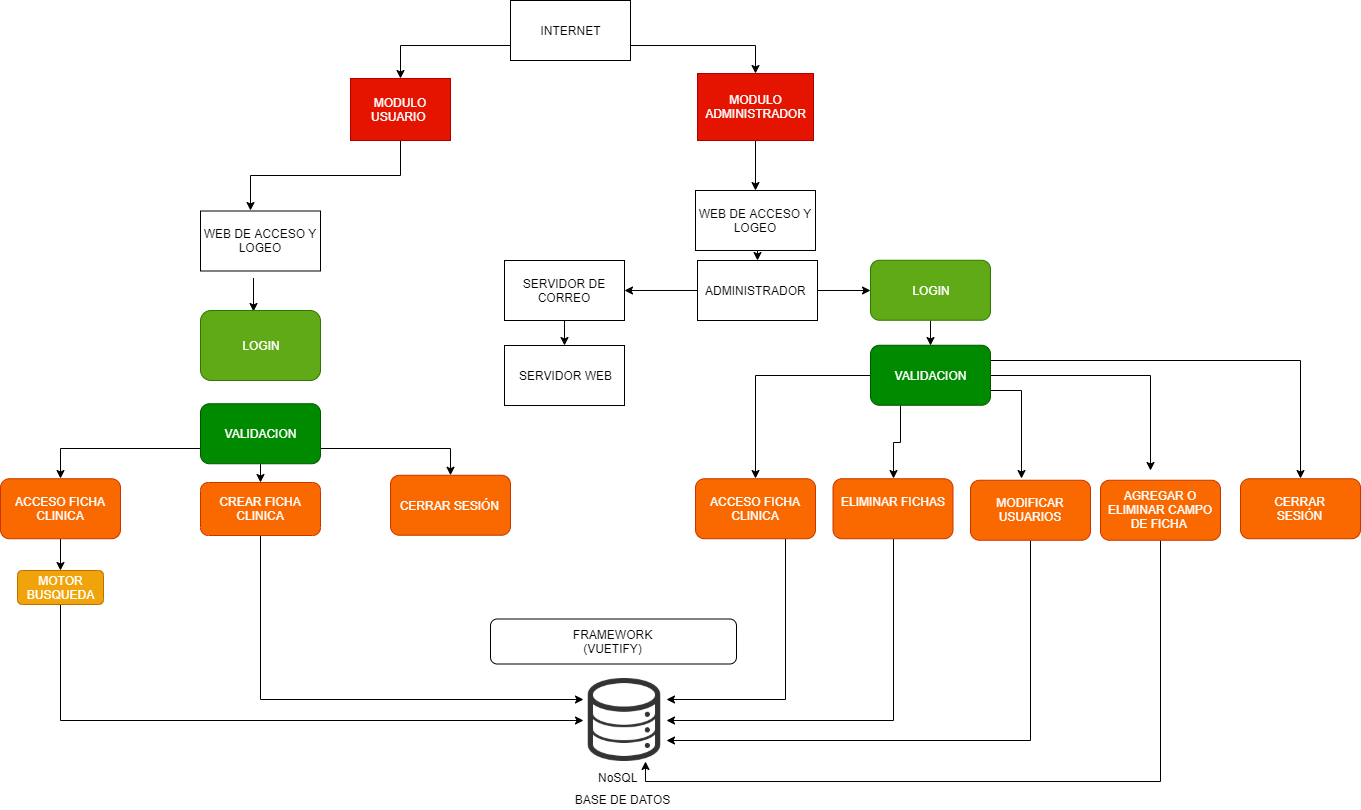

The diagram above was exported from draw.io. Its source (the exported page's mxGraphModel, read from the mxfile embedded in the PNG):
<mxGraphModel dx="2046" dy="2052" grid="1" gridSize="10" guides="1" tooltips="1" connect="1" arrows="1" fold="1" page="1" pageScale="1" pageWidth="827" pageHeight="1169" math="0" shadow="0">
  <root>
    <mxCell id="0" />
    <mxCell id="1" parent="0" />
    <mxCell id="N3oeCZPMoGPHqt0vQ8Yz-2" value="" style="shape=image;html=1;verticalAlign=top;verticalLabelPosition=bottom;labelBackgroundColor=#ffffff;imageAspect=0;aspect=fixed;image=https://cdn3.iconfinder.com/data/icons/linecons-free-vector-icons-pack/32/data-128.png" parent="1" vertex="1">
      <mxGeometry x="742.5" y="308" width="83" height="83" as="geometry" />
    </mxCell>
    <mxCell id="N3oeCZPMoGPHqt0vQ8Yz-3" value="BASE DE DATOS" style="text;html=1;strokeColor=none;fillColor=none;align=center;verticalAlign=middle;whiteSpace=wrap;rounded=0;" parent="1" vertex="1">
      <mxGeometry x="721" y="418.5" width="120" height="20" as="geometry" />
    </mxCell>
    <mxCell id="61SOXh_JrWl-yrVkkYdz-31" style="edgeStyle=orthogonalEdgeStyle;rounded=0;orthogonalLoop=1;jettySize=auto;html=1;exitX=0.5;exitY=1;exitDx=0;exitDy=0;exitPerimeter=0;" parent="1" edge="1">
      <mxGeometry relative="1" as="geometry">
        <mxPoint x="413.42857142857156" y="-59.07142857142844" as="targetPoint" />
        <mxPoint x="413" y="-92.5" as="sourcePoint" />
      </mxGeometry>
    </mxCell>
    <mxCell id="2IAlew70F-tMo4pMmmQ2-1" value="FRAMEWORK (VUETIFY)" style="rounded=1;whiteSpace=wrap;html=1;" parent="1" vertex="1">
      <mxGeometry x="650" y="248.5" width="246" height="45" as="geometry" />
    </mxCell>
    <mxCell id="Zz-RoZss28vvQQzAXKK2-9" style="edgeStyle=orthogonalEdgeStyle;rounded=0;orthogonalLoop=1;jettySize=auto;html=1;exitX=0.5;exitY=1;exitDx=0;exitDy=0;" edge="1" parent="1" source="2klJt_xpiAmD8Hx4lc_I-1">
      <mxGeometry relative="1" as="geometry">
        <mxPoint x="410" y="-160" as="targetPoint" />
      </mxGeometry>
    </mxCell>
    <mxCell id="2klJt_xpiAmD8Hx4lc_I-1" value="MODULO USUARIO&amp;nbsp;" style="text;html=1;strokeColor=#B20000;fillColor=#e51400;align=center;verticalAlign=middle;whiteSpace=wrap;rounded=0;fontColor=#ffffff;" parent="1" vertex="1">
      <mxGeometry x="510" y="-292" width="100" height="62" as="geometry" />
    </mxCell>
    <mxCell id="2klJt_xpiAmD8Hx4lc_I-6" value="NoSQL" style="text;html=1;resizable=0;points=[];autosize=1;align=left;verticalAlign=top;spacingTop=-4;" parent="1" vertex="1">
      <mxGeometry x="756" y="398.311767578125" width="50" height="20" as="geometry" />
    </mxCell>
    <mxCell id="61SOXh_JrWl-yrVkkYdz-68" style="edgeStyle=orthogonalEdgeStyle;rounded=0;orthogonalLoop=1;jettySize=auto;html=1;exitX=0.5;exitY=1;exitDx=0;exitDy=0;entryX=0;entryY=0.25;entryDx=0;entryDy=0;" parent="1" source="61SOXh_JrWl-yrVkkYdz-22" target="N3oeCZPMoGPHqt0vQ8Yz-2" edge="1">
      <mxGeometry relative="1" as="geometry" />
    </mxCell>
    <mxCell id="61SOXh_JrWl-yrVkkYdz-22" value="CREAR FICHA CLINICA" style="rounded=1;whiteSpace=wrap;html=1;fillColor=#fa6800;strokeColor=#C73500;fontColor=#ffffff;" parent="1" vertex="1">
      <mxGeometry x="360" y="112" width="120" height="53" as="geometry" />
    </mxCell>
    <mxCell id="61SOXh_JrWl-yrVkkYdz-41" style="edgeStyle=orthogonalEdgeStyle;rounded=0;orthogonalLoop=1;jettySize=auto;html=1;exitX=0.5;exitY=1;exitDx=0;exitDy=0;entryX=0.5;entryY=0;entryDx=0;entryDy=0;" parent="1" source="61SOXh_JrWl-yrVkkYdz-23" target="61SOXh_JrWl-yrVkkYdz-39" edge="1">
      <mxGeometry relative="1" as="geometry" />
    </mxCell>
    <mxCell id="61SOXh_JrWl-yrVkkYdz-23" value="ACCESO FICHA CLINICA" style="rounded=1;whiteSpace=wrap;html=1;fillColor=#fa6800;strokeColor=#C73500;fontColor=#ffffff;" parent="1" vertex="1">
      <mxGeometry x="160" y="108.25327845982144" width="120" height="60" as="geometry" />
    </mxCell>
    <mxCell id="61SOXh_JrWl-yrVkkYdz-28" value="CERRAR SESIÓN&amp;nbsp;" style="rounded=1;whiteSpace=wrap;html=1;fillColor=#fa6800;strokeColor=#C73500;fontColor=#ffffff;" parent="1" vertex="1">
      <mxGeometry x="550" y="104.75327845982144" width="120" height="60" as="geometry" />
    </mxCell>
    <mxCell id="61SOXh_JrWl-yrVkkYdz-29" value="LOGIN" style="rounded=1;whiteSpace=wrap;html=1;fillColor=#60a917;strokeColor=#2D7600;fontColor=#ffffff;" parent="1" vertex="1">
      <mxGeometry x="360" y="-60" width="120" height="70" as="geometry" />
    </mxCell>
    <mxCell id="61SOXh_JrWl-yrVkkYdz-35" style="edgeStyle=orthogonalEdgeStyle;rounded=0;orthogonalLoop=1;jettySize=auto;html=1;exitX=0.5;exitY=1;exitDx=0;exitDy=0;entryX=0.5;entryY=0;entryDx=0;entryDy=0;" parent="1" source="61SOXh_JrWl-yrVkkYdz-30" target="61SOXh_JrWl-yrVkkYdz-22" edge="1">
      <mxGeometry relative="1" as="geometry" />
    </mxCell>
    <mxCell id="61SOXh_JrWl-yrVkkYdz-98" style="edgeStyle=orthogonalEdgeStyle;rounded=0;orthogonalLoop=1;jettySize=auto;html=1;exitX=1;exitY=0.75;exitDx=0;exitDy=0;" parent="1" source="61SOXh_JrWl-yrVkkYdz-30" target="61SOXh_JrWl-yrVkkYdz-28" edge="1">
      <mxGeometry relative="1" as="geometry" />
    </mxCell>
    <mxCell id="61SOXh_JrWl-yrVkkYdz-100" style="edgeStyle=orthogonalEdgeStyle;rounded=0;orthogonalLoop=1;jettySize=auto;html=1;exitX=0;exitY=0.75;exitDx=0;exitDy=0;entryX=0.5;entryY=0;entryDx=0;entryDy=0;" parent="1" source="61SOXh_JrWl-yrVkkYdz-30" target="61SOXh_JrWl-yrVkkYdz-23" edge="1">
      <mxGeometry relative="1" as="geometry" />
    </mxCell>
    <mxCell id="61SOXh_JrWl-yrVkkYdz-30" value="VALIDACION" style="rounded=1;whiteSpace=wrap;html=1;fillColor=#008a00;strokeColor=#005700;fontColor=#ffffff;" parent="1" vertex="1">
      <mxGeometry x="360" y="33.253278459821445" width="120" height="60" as="geometry" />
    </mxCell>
    <mxCell id="61SOXh_JrWl-yrVkkYdz-78" style="edgeStyle=orthogonalEdgeStyle;rounded=0;orthogonalLoop=1;jettySize=auto;html=1;exitX=0;exitY=0.5;exitDx=0;exitDy=0;entryX=0.5;entryY=0;entryDx=0;entryDy=0;" parent="1" source="61SOXh_JrWl-yrVkkYdz-60" target="61SOXh_JrWl-yrVkkYdz-77" edge="1">
      <mxGeometry relative="1" as="geometry" />
    </mxCell>
    <mxCell id="61SOXh_JrWl-yrVkkYdz-87" style="edgeStyle=orthogonalEdgeStyle;rounded=0;orthogonalLoop=1;jettySize=auto;html=1;exitX=0.25;exitY=1;exitDx=0;exitDy=0;entryX=0.5;entryY=0;entryDx=0;entryDy=0;" parent="1" source="61SOXh_JrWl-yrVkkYdz-60" target="61SOXh_JrWl-yrVkkYdz-83" edge="1">
      <mxGeometry relative="1" as="geometry" />
    </mxCell>
    <mxCell id="61SOXh_JrWl-yrVkkYdz-88" style="edgeStyle=orthogonalEdgeStyle;rounded=0;orthogonalLoop=1;jettySize=auto;html=1;exitX=1;exitY=0.75;exitDx=0;exitDy=0;entryX=0.428;entryY=-0.023;entryDx=0;entryDy=0;entryPerimeter=0;" parent="1" source="61SOXh_JrWl-yrVkkYdz-60" target="61SOXh_JrWl-yrVkkYdz-84" edge="1">
      <mxGeometry relative="1" as="geometry" />
    </mxCell>
    <mxCell id="61SOXh_JrWl-yrVkkYdz-89" style="edgeStyle=orthogonalEdgeStyle;rounded=0;orthogonalLoop=1;jettySize=auto;html=1;exitX=1;exitY=0.5;exitDx=0;exitDy=0;" parent="1" source="61SOXh_JrWl-yrVkkYdz-60" edge="1">
      <mxGeometry relative="1" as="geometry">
        <mxPoint x="1310" y="100" as="targetPoint" />
      </mxGeometry>
    </mxCell>
    <mxCell id="61SOXh_JrWl-yrVkkYdz-97" style="edgeStyle=orthogonalEdgeStyle;rounded=0;orthogonalLoop=1;jettySize=auto;html=1;exitX=1;exitY=0.25;exitDx=0;exitDy=0;entryX=0.5;entryY=0;entryDx=0;entryDy=0;" parent="1" source="61SOXh_JrWl-yrVkkYdz-60" target="61SOXh_JrWl-yrVkkYdz-95" edge="1">
      <mxGeometry relative="1" as="geometry" />
    </mxCell>
    <mxCell id="61SOXh_JrWl-yrVkkYdz-60" value="VALIDACION" style="rounded=1;whiteSpace=wrap;html=1;fillColor=#008a00;strokeColor=#005700;fontColor=#ffffff;" parent="1" vertex="1">
      <mxGeometry x="1030" y="-25.246721540178555" width="120" height="60" as="geometry" />
    </mxCell>
    <mxCell id="61SOXh_JrWl-yrVkkYdz-67" style="edgeStyle=orthogonalEdgeStyle;rounded=0;orthogonalLoop=1;jettySize=auto;html=1;entryX=0;entryY=0.5;entryDx=0;entryDy=0;" parent="1" source="61SOXh_JrWl-yrVkkYdz-39" target="N3oeCZPMoGPHqt0vQ8Yz-2" edge="1">
      <mxGeometry relative="1" as="geometry">
        <mxPoint x="290" y="200" as="sourcePoint" />
        <Array as="points">
          <mxPoint x="220" y="350" />
        </Array>
      </mxGeometry>
    </mxCell>
    <mxCell id="61SOXh_JrWl-yrVkkYdz-39" value="MOTOR BUSQUEDA" style="rounded=1;whiteSpace=wrap;html=1;fillColor=#f0a30a;strokeColor=#BD7000;fontColor=#ffffff;" parent="1" vertex="1">
      <mxGeometry x="177" y="200" width="86" height="34" as="geometry" />
    </mxCell>
    <mxCell id="Zz-RoZss28vvQQzAXKK2-11" value="" style="edgeStyle=orthogonalEdgeStyle;rounded=0;orthogonalLoop=1;jettySize=auto;html=1;entryX=0.5;entryY=0;entryDx=0;entryDy=0;" edge="1" parent="1" source="61SOXh_JrWl-yrVkkYdz-45" target="Zz-RoZss28vvQQzAXKK2-5">
      <mxGeometry relative="1" as="geometry">
        <mxPoint x="915" y="-150" as="targetPoint" />
      </mxGeometry>
    </mxCell>
    <mxCell id="61SOXh_JrWl-yrVkkYdz-45" value="MODULO ADMINISTRADOR" style="text;html=1;strokeColor=#B20000;fillColor=#e51400;align=center;verticalAlign=middle;whiteSpace=wrap;rounded=0;fontColor=#ffffff;" parent="1" vertex="1">
      <mxGeometry x="857" y="-297" width="116" height="67" as="geometry" />
    </mxCell>
    <mxCell id="Zz-RoZss28vvQQzAXKK2-18" style="edgeStyle=orthogonalEdgeStyle;rounded=0;orthogonalLoop=1;jettySize=auto;html=1;exitX=0.5;exitY=1;exitDx=0;exitDy=0;entryX=0.5;entryY=0;entryDx=0;entryDy=0;" edge="1" parent="1" source="61SOXh_JrWl-yrVkkYdz-56" target="61SOXh_JrWl-yrVkkYdz-60">
      <mxGeometry relative="1" as="geometry" />
    </mxCell>
    <mxCell id="61SOXh_JrWl-yrVkkYdz-56" value="LOGIN" style="rounded=1;whiteSpace=wrap;html=1;fillColor=#60a917;strokeColor=#2D7600;fontColor=#ffffff;" parent="1" vertex="1">
      <mxGeometry x="1030" y="-110.24672154017856" width="120" height="60" as="geometry" />
    </mxCell>
    <mxCell id="61SOXh_JrWl-yrVkkYdz-92" style="edgeStyle=orthogonalEdgeStyle;rounded=0;orthogonalLoop=1;jettySize=auto;html=1;exitX=0.75;exitY=1;exitDx=0;exitDy=0;entryX=1;entryY=0.25;entryDx=0;entryDy=0;" parent="1" source="61SOXh_JrWl-yrVkkYdz-77" target="N3oeCZPMoGPHqt0vQ8Yz-2" edge="1">
      <mxGeometry relative="1" as="geometry" />
    </mxCell>
    <mxCell id="61SOXh_JrWl-yrVkkYdz-77" value="ACCESO FICHA CLINICA" style="rounded=1;whiteSpace=wrap;html=1;fillColor=#fa6800;strokeColor=#C73500;fontColor=#ffffff;" parent="1" vertex="1">
      <mxGeometry x="855" y="108.25327845982144" width="120" height="60" as="geometry" />
    </mxCell>
    <mxCell id="61SOXh_JrWl-yrVkkYdz-91" style="edgeStyle=orthogonalEdgeStyle;rounded=0;orthogonalLoop=1;jettySize=auto;html=1;exitX=0.5;exitY=1;exitDx=0;exitDy=0;entryX=1;entryY=0.5;entryDx=0;entryDy=0;" parent="1" source="61SOXh_JrWl-yrVkkYdz-83" target="N3oeCZPMoGPHqt0vQ8Yz-2" edge="1">
      <mxGeometry relative="1" as="geometry" />
    </mxCell>
    <mxCell id="61SOXh_JrWl-yrVkkYdz-83" value="ELIMINAR FICHAS" style="rounded=1;whiteSpace=wrap;html=1;fillColor=#fa6800;strokeColor=#C73500;fontColor=#ffffff;" parent="1" vertex="1">
      <mxGeometry x="992.5" y="108.25327845982144" width="120" height="60" as="geometry" />
    </mxCell>
    <mxCell id="61SOXh_JrWl-yrVkkYdz-93" style="edgeStyle=orthogonalEdgeStyle;rounded=0;orthogonalLoop=1;jettySize=auto;html=1;exitX=0.5;exitY=1;exitDx=0;exitDy=0;entryX=1;entryY=0.75;entryDx=0;entryDy=0;" parent="1" source="61SOXh_JrWl-yrVkkYdz-84" target="N3oeCZPMoGPHqt0vQ8Yz-2" edge="1">
      <mxGeometry relative="1" as="geometry" />
    </mxCell>
    <mxCell id="61SOXh_JrWl-yrVkkYdz-84" value="MODIFICAR USUARIOS" style="rounded=1;whiteSpace=wrap;html=1;fillColor=#fa6800;strokeColor=#C73500;fontColor=#ffffff;" parent="1" vertex="1">
      <mxGeometry x="1130" y="109.75327845982144" width="120" height="60" as="geometry" />
    </mxCell>
    <mxCell id="61SOXh_JrWl-yrVkkYdz-94" style="edgeStyle=orthogonalEdgeStyle;rounded=0;orthogonalLoop=1;jettySize=auto;html=1;exitX=0.5;exitY=1;exitDx=0;exitDy=0;entryX=0.75;entryY=1;entryDx=0;entryDy=0;" parent="1" source="61SOXh_JrWl-yrVkkYdz-85" target="N3oeCZPMoGPHqt0vQ8Yz-2" edge="1">
      <mxGeometry relative="1" as="geometry" />
    </mxCell>
    <mxCell id="61SOXh_JrWl-yrVkkYdz-85" value="AGREGAR O ELIMINAR CAMPO DE FICHA&amp;nbsp;" style="rounded=1;whiteSpace=wrap;html=1;fillColor=#fa6800;strokeColor=#C73500;fontColor=#ffffff;" parent="1" vertex="1">
      <mxGeometry x="1260" y="109.75327845982144" width="120" height="60" as="geometry" />
    </mxCell>
    <mxCell id="61SOXh_JrWl-yrVkkYdz-95" value="CERRAR SESIÓN" style="rounded=1;whiteSpace=wrap;html=1;fillColor=#fa6800;strokeColor=#C73500;fontColor=#ffffff;" parent="1" vertex="1">
      <mxGeometry x="1400" y="108.25327845982144" width="120" height="60" as="geometry" />
    </mxCell>
    <mxCell id="Zz-RoZss28vvQQzAXKK2-7" style="edgeStyle=orthogonalEdgeStyle;rounded=0;orthogonalLoop=1;jettySize=auto;html=1;exitX=0;exitY=0.75;exitDx=0;exitDy=0;entryX=0.5;entryY=0;entryDx=0;entryDy=0;" edge="1" parent="1" source="Zz-RoZss28vvQQzAXKK2-1" target="2klJt_xpiAmD8Hx4lc_I-1">
      <mxGeometry relative="1" as="geometry" />
    </mxCell>
    <mxCell id="Zz-RoZss28vvQQzAXKK2-8" style="edgeStyle=orthogonalEdgeStyle;rounded=0;orthogonalLoop=1;jettySize=auto;html=1;exitX=1;exitY=0.75;exitDx=0;exitDy=0;entryX=0.5;entryY=0;entryDx=0;entryDy=0;" edge="1" parent="1" source="Zz-RoZss28vvQQzAXKK2-1" target="61SOXh_JrWl-yrVkkYdz-45">
      <mxGeometry relative="1" as="geometry" />
    </mxCell>
    <mxCell id="Zz-RoZss28vvQQzAXKK2-1" value="INTERNET" style="rounded=0;whiteSpace=wrap;html=1;" vertex="1" parent="1">
      <mxGeometry x="670" y="-370" width="120" height="60" as="geometry" />
    </mxCell>
    <mxCell id="Zz-RoZss28vvQQzAXKK2-2" value="WEB DE ACCESO Y LOGEO" style="rounded=0;whiteSpace=wrap;html=1;" vertex="1" parent="1">
      <mxGeometry x="360" y="-159.5" width="120" height="60" as="geometry" />
    </mxCell>
    <mxCell id="Zz-RoZss28vvQQzAXKK2-3" value="SERVIDOR WEB" style="rounded=0;whiteSpace=wrap;html=1;" vertex="1" parent="1">
      <mxGeometry x="664" y="-25" width="120" height="60" as="geometry" />
    </mxCell>
    <mxCell id="Zz-RoZss28vvQQzAXKK2-13" style="edgeStyle=orthogonalEdgeStyle;rounded=0;orthogonalLoop=1;jettySize=auto;html=1;exitX=0.5;exitY=1;exitDx=0;exitDy=0;entryX=0.5;entryY=0;entryDx=0;entryDy=0;" edge="1" parent="1" source="Zz-RoZss28vvQQzAXKK2-4" target="Zz-RoZss28vvQQzAXKK2-3">
      <mxGeometry relative="1" as="geometry" />
    </mxCell>
    <mxCell id="Zz-RoZss28vvQQzAXKK2-4" value="SERVIDOR DE CORREO" style="rounded=0;whiteSpace=wrap;html=1;" vertex="1" parent="1">
      <mxGeometry x="664" y="-110" width="120" height="60" as="geometry" />
    </mxCell>
    <mxCell id="Zz-RoZss28vvQQzAXKK2-14" style="edgeStyle=orthogonalEdgeStyle;rounded=0;orthogonalLoop=1;jettySize=auto;html=1;exitX=0.5;exitY=1;exitDx=0;exitDy=0;entryX=0.5;entryY=0;entryDx=0;entryDy=0;" edge="1" parent="1" source="Zz-RoZss28vvQQzAXKK2-5" target="Zz-RoZss28vvQQzAXKK2-6">
      <mxGeometry relative="1" as="geometry" />
    </mxCell>
    <mxCell id="Zz-RoZss28vvQQzAXKK2-5" value="WEB DE ACCESO Y LOGEO" style="rounded=0;whiteSpace=wrap;html=1;" vertex="1" parent="1">
      <mxGeometry x="855" y="-180" width="120" height="60" as="geometry" />
    </mxCell>
    <mxCell id="Zz-RoZss28vvQQzAXKK2-12" style="edgeStyle=orthogonalEdgeStyle;rounded=0;orthogonalLoop=1;jettySize=auto;html=1;exitX=0;exitY=0.5;exitDx=0;exitDy=0;entryX=1;entryY=0.5;entryDx=0;entryDy=0;" edge="1" parent="1" source="Zz-RoZss28vvQQzAXKK2-6" target="Zz-RoZss28vvQQzAXKK2-4">
      <mxGeometry relative="1" as="geometry" />
    </mxCell>
    <mxCell id="Zz-RoZss28vvQQzAXKK2-17" style="edgeStyle=orthogonalEdgeStyle;rounded=0;orthogonalLoop=1;jettySize=auto;html=1;exitX=1;exitY=0.5;exitDx=0;exitDy=0;entryX=0;entryY=0.5;entryDx=0;entryDy=0;" edge="1" parent="1" source="Zz-RoZss28vvQQzAXKK2-6" target="61SOXh_JrWl-yrVkkYdz-56">
      <mxGeometry relative="1" as="geometry" />
    </mxCell>
    <mxCell id="Zz-RoZss28vvQQzAXKK2-6" value="ADMINISTRADOR&amp;nbsp;" style="rounded=0;whiteSpace=wrap;html=1;" vertex="1" parent="1">
      <mxGeometry x="857" y="-110" width="120" height="60" as="geometry" />
    </mxCell>
  </root>
</mxGraphModel>